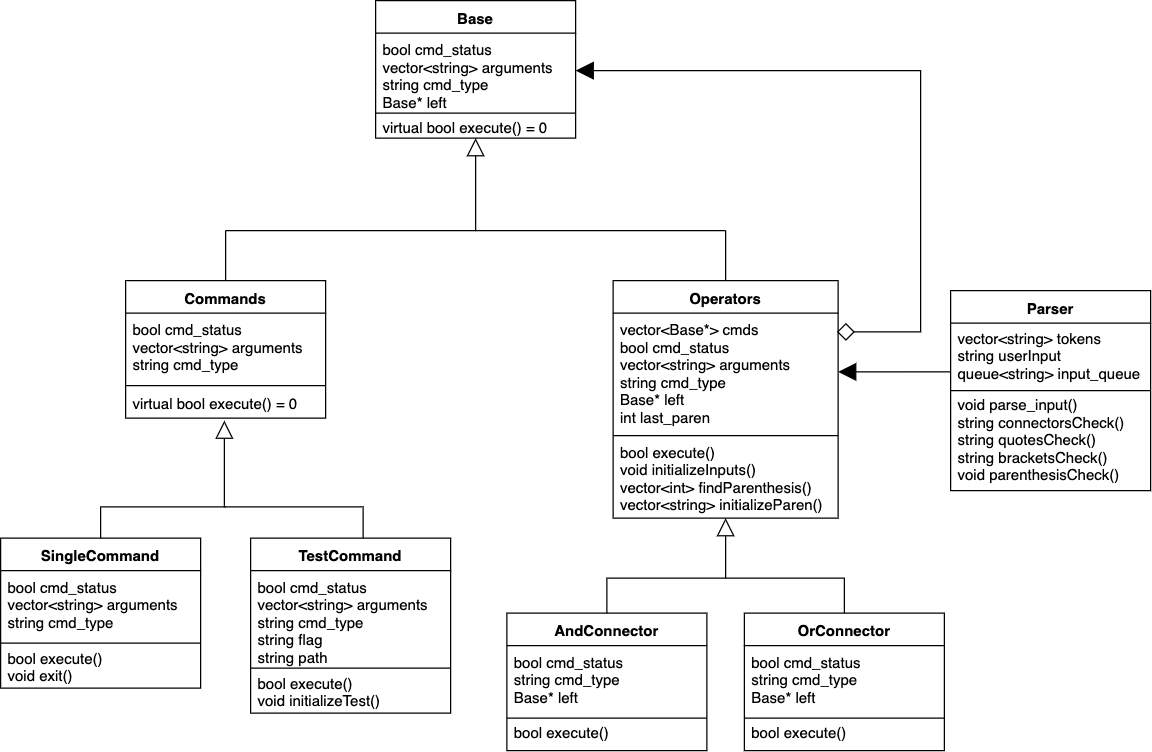

The diagram above was exported from draw.io. Its source (the exported page's mxGraphModel, read from the mxfile embedded in the PNG):
<mxGraphModel dx="340" dy="1088" grid="1" gridSize="10" guides="1" tooltips="1" connect="1" arrows="1" fold="1" page="1" pageScale="1" pageWidth="291" pageHeight="413" math="0" shadow="0">
  <root>
    <mxCell id="0" />
    <mxCell id="1" parent="0" />
    <mxCell id="6lgKCUZz35QvqKgomoTL-33" value="" style="endArrow=block;endFill=0;endSize=12;html=1;entryX=0.5;entryY=1;entryDx=0;entryDy=0;entryPerimeter=0;" parent="1" target="6lgKCUZz35QvqKgomoTL-25" edge="1">
      <mxGeometry width="160" relative="1" as="geometry">
        <mxPoint x="830" y="-88" as="sourcePoint" />
        <mxPoint x="830" y="-152" as="targetPoint" />
      </mxGeometry>
    </mxCell>
    <mxCell id="6lgKCUZz35QvqKgomoTL-43" value="" style="line;strokeWidth=1;fillColor=none;align=left;verticalAlign=middle;spacingTop=-1;spacingLeft=3;spacingRight=3;rotatable=0;labelPosition=right;points=[];portConstraint=eastwest;flipH=1;flipV=0;direction=west;" parent="1" vertex="1">
      <mxGeometry x="830" y="-98" width="200" height="20" as="geometry" />
    </mxCell>
    <mxCell id="JufnhgIKyO-csDWgHArZ-5" value="SingleCommand" style="swimlane;fontStyle=1;align=center;verticalAlign=top;childLayout=stackLayout;horizontal=1;startSize=26;horizontalStack=0;resizeParent=1;resizeParentMax=0;resizeLast=0;collapsible=1;marginBottom=0;" parent="1" vertex="1">
      <mxGeometry x="450" y="158" width="160" height="120" as="geometry" />
    </mxCell>
    <mxCell id="JufnhgIKyO-csDWgHArZ-6" value="bool cmd_status&#10;vector&lt;string&gt; arguments   &#10;string cmd_type" style="text;strokeColor=none;fillColor=none;align=left;verticalAlign=top;spacingLeft=4;spacingRight=4;overflow=hidden;rotatable=0;points=[[0,0.5],[1,0.5]];portConstraint=eastwest;" parent="JufnhgIKyO-csDWgHArZ-5" vertex="1">
      <mxGeometry y="26" width="160" height="54" as="geometry" />
    </mxCell>
    <mxCell id="JufnhgIKyO-csDWgHArZ-7" value="" style="line;strokeWidth=1;fillColor=none;align=left;verticalAlign=middle;spacingTop=-1;spacingLeft=3;spacingRight=3;rotatable=0;labelPosition=right;points=[];portConstraint=eastwest;" parent="JufnhgIKyO-csDWgHArZ-5" vertex="1">
      <mxGeometry y="80" width="160" height="8" as="geometry" />
    </mxCell>
    <mxCell id="JufnhgIKyO-csDWgHArZ-8" value="bool execute()&#10;void exit()" style="text;strokeColor=none;fillColor=none;align=left;verticalAlign=middle;spacingLeft=4;spacingRight=4;overflow=hidden;rotatable=0;points=[[0,0.5],[1,0.5]];portConstraint=eastwest;" parent="JufnhgIKyO-csDWgHArZ-5" vertex="1">
      <mxGeometry y="88" width="160" height="32" as="geometry" />
    </mxCell>
    <mxCell id="uL2tB8qN49YX_cbzAyce-1" value="" style="line;strokeWidth=1;fillColor=none;align=left;verticalAlign=middle;spacingTop=-1;spacingLeft=3;spacingRight=3;rotatable=0;labelPosition=right;points=[];portConstraint=eastwest;flipH=1;flipV=0;direction=west;" parent="1" vertex="1">
      <mxGeometry x="630" y="-98" width="200" height="20" as="geometry" />
    </mxCell>
    <mxCell id="uL2tB8qN49YX_cbzAyce-20" value="" style="line;strokeWidth=1;fillColor=none;align=left;verticalAlign=middle;spacingTop=-1;spacingLeft=3;spacingRight=3;rotatable=0;labelPosition=right;points=[];portConstraint=eastwest;direction=north;flipH=1;flipV=0;" parent="1" vertex="1">
      <mxGeometry x="623" y="-88" width="14" height="40" as="geometry" />
    </mxCell>
    <mxCell id="6lgKCUZz35QvqKgomoTL-5" value="Commands" style="swimlane;fontStyle=1;align=center;verticalAlign=top;childLayout=stackLayout;horizontal=1;startSize=26;horizontalStack=0;resizeParent=1;resizeParentMax=0;resizeLast=0;collapsible=1;marginBottom=0;" parent="1" vertex="1">
      <mxGeometry x="550" y="-48" width="160" height="110" as="geometry" />
    </mxCell>
    <mxCell id="6lgKCUZz35QvqKgomoTL-6" value="bool cmd_status&#10;vector&lt;string&gt; arguments   &#10;string cmd_type" style="text;strokeColor=none;fillColor=none;align=left;verticalAlign=top;spacingLeft=4;spacingRight=4;overflow=hidden;rotatable=0;points=[[0,0.5],[1,0.5]];portConstraint=eastwest;" parent="6lgKCUZz35QvqKgomoTL-5" vertex="1">
      <mxGeometry y="26" width="160" height="54" as="geometry" />
    </mxCell>
    <mxCell id="6lgKCUZz35QvqKgomoTL-7" value="" style="line;strokeWidth=1;fillColor=none;align=left;verticalAlign=middle;spacingTop=-1;spacingLeft=3;spacingRight=3;rotatable=0;labelPosition=right;points=[];portConstraint=eastwest;" parent="6lgKCUZz35QvqKgomoTL-5" vertex="1">
      <mxGeometry y="80" width="160" height="8" as="geometry" />
    </mxCell>
    <mxCell id="6lgKCUZz35QvqKgomoTL-8" value="virtual bool execute() = 0" style="text;strokeColor=none;fillColor=none;align=left;verticalAlign=middle;spacingLeft=4;spacingRight=4;overflow=hidden;rotatable=0;points=[[0,0.5],[1,0.5]];portConstraint=eastwest;" parent="6lgKCUZz35QvqKgomoTL-5" vertex="1">
      <mxGeometry y="88" width="160" height="22" as="geometry" />
    </mxCell>
    <mxCell id="9fLDUJFDANTW5Yr-ggLc-6" value="" style="endArrow=block;html=1;strokeWidth=1;edgeStyle=elbowEdgeStyle;elbow=horizontal;startArrow=diamond;startFill=0;endFill=1;endSize=12;startSize=12;rounded=0;exitX=0.994;exitY=0.16;exitDx=0;exitDy=0;exitPerimeter=0;" parent="1" source="JufnhgIKyO-csDWgHArZ-2" target="6lgKCUZz35QvqKgomoTL-23" edge="1">
      <mxGeometry width="50" height="50" relative="1" as="geometry">
        <mxPoint x="1118" y="-7" as="sourcePoint" />
        <mxPoint x="950.1428571428571" y="-211" as="targetPoint" />
        <Array as="points">
          <mxPoint x="1186" y="-154" />
        </Array>
      </mxGeometry>
    </mxCell>
    <mxCell id="6lgKCUZz35QvqKgomoTL-22" value="Base" style="swimlane;fontStyle=1;align=center;verticalAlign=top;childLayout=stackLayout;horizontal=1;startSize=26;horizontalStack=0;resizeParent=1;resizeParentMax=0;resizeLast=0;collapsible=1;marginBottom=0;" parent="1" vertex="1">
      <mxGeometry x="750" y="-272" width="160" height="110" as="geometry" />
    </mxCell>
    <mxCell id="6lgKCUZz35QvqKgomoTL-23" value="bool cmd_status&#10;vector&lt;string&gt; arguments&#10;string cmd_type&#10;Base* left&#10;" style="text;strokeColor=none;fillColor=none;align=left;verticalAlign=top;spacingLeft=4;spacingRight=4;overflow=hidden;rotatable=0;points=[[0,0.5],[1,0.5]];portConstraint=eastwest;" parent="6lgKCUZz35QvqKgomoTL-22" vertex="1">
      <mxGeometry y="26" width="160" height="60" as="geometry" />
    </mxCell>
    <mxCell id="6lgKCUZz35QvqKgomoTL-24" value="" style="line;strokeWidth=1;fillColor=none;align=left;verticalAlign=middle;spacingTop=-1;spacingLeft=3;spacingRight=3;rotatable=0;labelPosition=right;points=[];portConstraint=eastwest;" parent="6lgKCUZz35QvqKgomoTL-22" vertex="1">
      <mxGeometry y="86" width="160" height="8" as="geometry" />
    </mxCell>
    <mxCell id="6lgKCUZz35QvqKgomoTL-25" value="virtual bool execute() = 0" style="text;strokeColor=none;fillColor=none;align=left;verticalAlign=middle;spacingLeft=4;spacingRight=4;overflow=hidden;rotatable=0;points=[[0,0.5],[1,0.5]];portConstraint=eastwest;" parent="6lgKCUZz35QvqKgomoTL-22" vertex="1">
      <mxGeometry y="94" width="160" height="16" as="geometry" />
    </mxCell>
    <mxCell id="JufnhgIKyO-csDWgHArZ-1" value="Operators" style="swimlane;fontStyle=1;align=center;verticalAlign=top;childLayout=stackLayout;horizontal=1;startSize=26;horizontalStack=0;resizeParent=1;resizeParentMax=0;resizeLast=0;collapsible=1;marginBottom=0;" parent="1" vertex="1">
      <mxGeometry x="940" y="-48" width="180" height="190" as="geometry" />
    </mxCell>
    <mxCell id="JufnhgIKyO-csDWgHArZ-2" value="vector&lt;Base*&gt; cmds&#10;bool cmd_status&#10;vector&lt;string&gt; arguments&#10;string cmd_type&#10;Base* left&#10;int last_paren" style="text;strokeColor=none;fillColor=none;align=left;verticalAlign=top;spacingLeft=4;spacingRight=4;overflow=hidden;rotatable=0;points=[[0,0.5],[1,0.5]];portConstraint=eastwest;" parent="JufnhgIKyO-csDWgHArZ-1" vertex="1">
      <mxGeometry y="26" width="180" height="94" as="geometry" />
    </mxCell>
    <mxCell id="JufnhgIKyO-csDWgHArZ-3" value="" style="line;strokeWidth=1;fillColor=none;align=left;verticalAlign=middle;spacingTop=-1;spacingLeft=3;spacingRight=3;rotatable=0;labelPosition=right;points=[];portConstraint=eastwest;" parent="JufnhgIKyO-csDWgHArZ-1" vertex="1">
      <mxGeometry y="120" width="180" height="8" as="geometry" />
    </mxCell>
    <mxCell id="JufnhgIKyO-csDWgHArZ-4" value="bool execute()&#10;void initializeInputs()&#10;vector&lt;int&gt; findParenthesis()&#10;vector&lt;string&gt; initializeParen()" style="text;strokeColor=none;fillColor=none;align=left;verticalAlign=middle;spacingLeft=4;spacingRight=4;overflow=hidden;rotatable=0;points=[[0,0.5],[1,0.5]];portConstraint=eastwest;" parent="JufnhgIKyO-csDWgHArZ-1" vertex="1">
      <mxGeometry y="128" width="180" height="62" as="geometry" />
    </mxCell>
    <mxCell id="9fLDUJFDANTW5Yr-ggLc-7" value="" style="endArrow=block;html=1;strokeWidth=1;startArrow=none;startFill=0;endFill=0;endSize=12;startSize=12;exitX=0.5;exitY=0;exitDx=0;exitDy=0;rounded=0;" parent="1" source="9fLDUJFDANTW5Yr-ggLc-13" target="JufnhgIKyO-csDWgHArZ-4" edge="1">
      <mxGeometry width="50" height="50" relative="1" as="geometry">
        <mxPoint x="1166" y="218" as="sourcePoint" />
        <mxPoint x="1050" y="160" as="targetPoint" />
        <Array as="points">
          <mxPoint x="935" y="190" />
          <mxPoint x="1030" y="190" />
        </Array>
      </mxGeometry>
    </mxCell>
    <mxCell id="9fLDUJFDANTW5Yr-ggLc-13" value="AndConnector" style="swimlane;fontStyle=1;align=center;verticalAlign=top;childLayout=stackLayout;horizontal=1;startSize=26;horizontalStack=0;resizeParent=1;resizeParentMax=0;resizeLast=0;collapsible=1;marginBottom=0;" parent="1" vertex="1">
      <mxGeometry x="855" y="218" width="160" height="110" as="geometry" />
    </mxCell>
    <mxCell id="9fLDUJFDANTW5Yr-ggLc-14" value="bool cmd_status&#10;string cmd_type&#10;Base* left" style="text;strokeColor=none;fillColor=none;align=left;verticalAlign=top;spacingLeft=4;spacingRight=4;overflow=hidden;rotatable=0;points=[[0,0.5],[1,0.5]];portConstraint=eastwest;" parent="9fLDUJFDANTW5Yr-ggLc-13" vertex="1">
      <mxGeometry y="26" width="160" height="54" as="geometry" />
    </mxCell>
    <mxCell id="9fLDUJFDANTW5Yr-ggLc-15" value="" style="line;strokeWidth=1;fillColor=none;align=left;verticalAlign=middle;spacingTop=-1;spacingLeft=3;spacingRight=3;rotatable=0;labelPosition=right;points=[];portConstraint=eastwest;" parent="9fLDUJFDANTW5Yr-ggLc-13" vertex="1">
      <mxGeometry y="80" width="160" height="8" as="geometry" />
    </mxCell>
    <mxCell id="9fLDUJFDANTW5Yr-ggLc-16" value="bool execute()&#10;" style="text;strokeColor=none;fillColor=none;align=left;verticalAlign=middle;spacingLeft=4;spacingRight=4;overflow=hidden;rotatable=0;points=[[0,0.5],[1,0.5]];portConstraint=eastwest;" parent="9fLDUJFDANTW5Yr-ggLc-13" vertex="1">
      <mxGeometry y="88" width="160" height="22" as="geometry" />
    </mxCell>
    <mxCell id="9fLDUJFDANTW5Yr-ggLc-17" value="OrConnector" style="swimlane;fontStyle=1;align=center;verticalAlign=top;childLayout=stackLayout;horizontal=1;startSize=26;horizontalStack=0;resizeParent=1;resizeParentMax=0;resizeLast=0;collapsible=1;marginBottom=0;" parent="1" vertex="1">
      <mxGeometry x="1045" y="218" width="160" height="110" as="geometry" />
    </mxCell>
    <mxCell id="9fLDUJFDANTW5Yr-ggLc-18" value="bool cmd_status&#10;string cmd_type&#10;Base* left" style="text;strokeColor=none;fillColor=none;align=left;verticalAlign=top;spacingLeft=4;spacingRight=4;overflow=hidden;rotatable=0;points=[[0,0.5],[1,0.5]];portConstraint=eastwest;" parent="9fLDUJFDANTW5Yr-ggLc-17" vertex="1">
      <mxGeometry y="26" width="160" height="54" as="geometry" />
    </mxCell>
    <mxCell id="9fLDUJFDANTW5Yr-ggLc-19" value="" style="line;strokeWidth=1;fillColor=none;align=left;verticalAlign=middle;spacingTop=-1;spacingLeft=3;spacingRight=3;rotatable=0;labelPosition=right;points=[];portConstraint=eastwest;" parent="9fLDUJFDANTW5Yr-ggLc-17" vertex="1">
      <mxGeometry y="80" width="160" height="8" as="geometry" />
    </mxCell>
    <mxCell id="9fLDUJFDANTW5Yr-ggLc-20" value="bool execute()&#10;" style="text;strokeColor=none;fillColor=none;align=left;verticalAlign=middle;spacingLeft=4;spacingRight=4;overflow=hidden;rotatable=0;points=[[0,0.5],[1,0.5]];portConstraint=eastwest;" parent="9fLDUJFDANTW5Yr-ggLc-17" vertex="1">
      <mxGeometry y="88" width="160" height="22" as="geometry" />
    </mxCell>
    <mxCell id="9fLDUJFDANTW5Yr-ggLc-23" value="" style="endArrow=none;html=1;strokeWidth=1;exitX=0.5;exitY=0;exitDx=0;exitDy=0;rounded=0;" parent="1" source="9fLDUJFDANTW5Yr-ggLc-17" edge="1">
      <mxGeometry width="50" height="50" relative="1" as="geometry">
        <mxPoint x="1446" y="165.5" as="sourcePoint" />
        <mxPoint x="1030" y="190" as="targetPoint" />
        <Array as="points">
          <mxPoint x="1125" y="190" />
          <mxPoint x="1080" y="190" />
        </Array>
      </mxGeometry>
    </mxCell>
    <mxCell id="6lgKCUZz35QvqKgomoTL-44" value="" style="line;strokeWidth=1;fillColor=none;align=left;verticalAlign=middle;spacingTop=-1;spacingLeft=3;spacingRight=3;rotatable=0;labelPosition=right;points=[];portConstraint=eastwest;direction=north;flipH=1;flipV=0;" parent="1" vertex="1">
      <mxGeometry x="1023" y="-88" width="14" height="40" as="geometry" />
    </mxCell>
    <mxCell id="rC1edJf4uixjYESlvGlp-18" value="" style="edgeStyle=orthogonalEdgeStyle;rounded=0;orthogonalLoop=1;jettySize=auto;html=1;entryX=0.494;entryY=1.091;entryDx=0;entryDy=0;entryPerimeter=0;endArrow=block;endFill=0;endSize=12;" parent="1" source="rC1edJf4uixjYESlvGlp-2" target="6lgKCUZz35QvqKgomoTL-8" edge="1">
      <mxGeometry relative="1" as="geometry">
        <Array as="points">
          <mxPoint x="740" y="133" />
          <mxPoint x="629" y="133" />
        </Array>
      </mxGeometry>
    </mxCell>
    <mxCell id="rC1edJf4uixjYESlvGlp-2" value="TestCommand" style="swimlane;fontStyle=1;align=center;verticalAlign=top;childLayout=stackLayout;horizontal=1;startSize=26;horizontalStack=0;resizeParent=1;resizeParentMax=0;resizeLast=0;collapsible=1;marginBottom=0;" parent="1" vertex="1">
      <mxGeometry x="650" y="158" width="160" height="140" as="geometry" />
    </mxCell>
    <mxCell id="rC1edJf4uixjYESlvGlp-3" value="bool cmd_status&#10;vector&lt;string&gt; arguments   &#10;string cmd_type&#10;string flag&#10;string path" style="text;strokeColor=none;fillColor=none;align=left;verticalAlign=top;spacingLeft=4;spacingRight=4;overflow=hidden;rotatable=0;points=[[0,0.5],[1,0.5]];portConstraint=eastwest;" parent="rC1edJf4uixjYESlvGlp-2" vertex="1">
      <mxGeometry y="26" width="160" height="74" as="geometry" />
    </mxCell>
    <mxCell id="rC1edJf4uixjYESlvGlp-4" value="" style="line;strokeWidth=1;fillColor=none;align=left;verticalAlign=middle;spacingTop=-1;spacingLeft=3;spacingRight=3;rotatable=0;labelPosition=right;points=[];portConstraint=eastwest;" parent="rC1edJf4uixjYESlvGlp-2" vertex="1">
      <mxGeometry y="100" width="160" height="8" as="geometry" />
    </mxCell>
    <mxCell id="rC1edJf4uixjYESlvGlp-5" value="bool execute()&#10;void initializeTest()" style="text;strokeColor=none;fillColor=none;align=left;verticalAlign=middle;spacingLeft=4;spacingRight=4;overflow=hidden;rotatable=0;points=[[0,0.5],[1,0.5]];portConstraint=eastwest;" parent="rC1edJf4uixjYESlvGlp-2" vertex="1">
      <mxGeometry y="108" width="160" height="32" as="geometry" />
    </mxCell>
    <mxCell id="rC1edJf4uixjYESlvGlp-20" value="" style="endArrow=none;html=1;exitX=0.5;exitY=0;exitDx=0;exitDy=0;rounded=0;" parent="1" source="JufnhgIKyO-csDWgHArZ-5" edge="1">
      <mxGeometry width="50" height="50" relative="1" as="geometry">
        <mxPoint x="525" y="132" as="sourcePoint" />
        <mxPoint x="630" y="133" as="targetPoint" />
        <Array as="points">
          <mxPoint x="530" y="133" />
        </Array>
      </mxGeometry>
    </mxCell>
    <mxCell id="6lgKCUZz35QvqKgomoTL-1" value="Parser" style="swimlane;fontStyle=1;align=center;verticalAlign=top;childLayout=stackLayout;horizontal=1;startSize=26;horizontalStack=0;resizeParent=1;resizeParentMax=0;resizeLast=0;collapsible=1;marginBottom=0;" parent="1" vertex="1">
      <mxGeometry x="1210" y="-40" width="160" height="160" as="geometry" />
    </mxCell>
    <mxCell id="6lgKCUZz35QvqKgomoTL-2" value="vector&lt;string&gt; tokens&#10;string userInput&#10;queue&lt;string&gt; input_queue&#10;" style="text;strokeColor=none;fillColor=none;align=left;verticalAlign=top;spacingLeft=4;spacingRight=4;overflow=hidden;rotatable=0;points=[[0,0.5],[1,0.5]];portConstraint=eastwest;spacingTop=-1;" parent="6lgKCUZz35QvqKgomoTL-1" vertex="1">
      <mxGeometry y="26" width="160" height="44" as="geometry" />
    </mxCell>
    <mxCell id="6lgKCUZz35QvqKgomoTL-3" value="" style="line;strokeWidth=1;fillColor=none;align=left;verticalAlign=middle;spacingTop=-1;spacingLeft=3;spacingRight=3;rotatable=0;labelPosition=right;points=[];portConstraint=eastwest;" parent="6lgKCUZz35QvqKgomoTL-1" vertex="1">
      <mxGeometry y="70" width="160" height="20" as="geometry" />
    </mxCell>
    <mxCell id="6lgKCUZz35QvqKgomoTL-4" value="void parse_input()&#10;string connectorsCheck()&#10;string quotesCheck()&#10;string bracketsCheck()&#10;void parenthesisCheck()" style="text;strokeColor=none;fillColor=none;align=left;verticalAlign=middle;spacingLeft=4;spacingRight=4;overflow=hidden;rotatable=0;points=[[0,0.5],[1,0.5]];portConstraint=eastwest;horizontal=1;labelPosition=center;verticalLabelPosition=middle;spacing=2;spacingBottom=0;spacingTop=-10;" parent="6lgKCUZz35QvqKgomoTL-1" vertex="1">
      <mxGeometry y="90" width="160" height="70" as="geometry" />
    </mxCell>
    <mxCell id="9fLDUJFDANTW5Yr-ggLc-2" value="" style="endArrow=none;html=1;startArrow=block;startFill=1;endSize=12;startSize=12;exitX=1;exitY=0.5;exitDx=0;exitDy=0;entryX=0;entryY=0.886;entryDx=0;entryDy=0;entryPerimeter=0;" parent="1" source="JufnhgIKyO-csDWgHArZ-2" target="6lgKCUZz35QvqKgomoTL-2" edge="1">
      <mxGeometry width="50" height="50" relative="1" as="geometry">
        <mxPoint x="1120" y="21" as="sourcePoint" />
        <mxPoint x="1210" y="21" as="targetPoint" />
        <Array as="points" />
      </mxGeometry>
    </mxCell>
  </root>
</mxGraphModel>